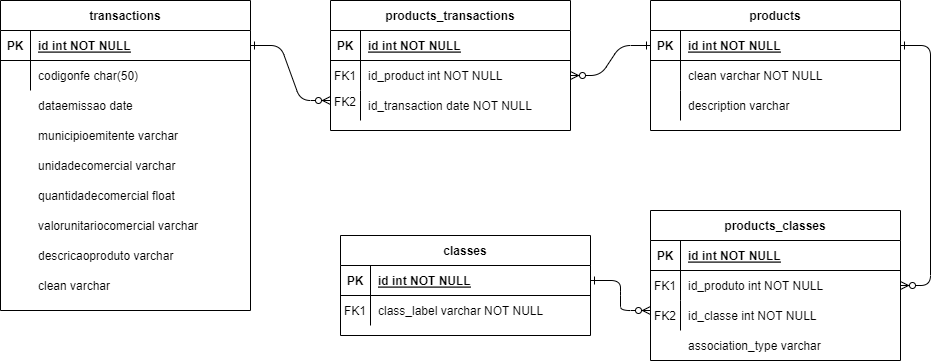

The diagram above was exported from draw.io. Its source (the exported page's mxGraphModel, read from the mxfile embedded in the PNG):
<mxGraphModel dx="1326" dy="561" grid="1" gridSize="10" guides="1" tooltips="1" connect="1" arrows="1" fold="1" page="1" pageScale="1" pageWidth="850" pageHeight="1100" math="0" shadow="0" extFonts="Permanent Marker^https://fonts.googleapis.com/css?family=Permanent+Marker">
  <root>
    <mxCell id="0" />
    <mxCell id="1" parent="0" />
    <mxCell id="C-vyLk0tnHw3VtMMgP7b-1" value="" style="edgeStyle=entityRelationEdgeStyle;endArrow=ERzeroToMany;startArrow=ERone;endFill=1;startFill=0;" parent="1" source="C-vyLk0tnHw3VtMMgP7b-24" edge="1">
      <mxGeometry width="100" height="100" relative="1" as="geometry">
        <mxPoint x="340" y="720" as="sourcePoint" />
        <mxPoint x="440" y="220" as="targetPoint" />
      </mxGeometry>
    </mxCell>
    <mxCell id="C-vyLk0tnHw3VtMMgP7b-12" value="" style="edgeStyle=entityRelationEdgeStyle;endArrow=ERzeroToMany;startArrow=ERone;endFill=1;startFill=0;exitX=0;exitY=0.5;exitDx=0;exitDy=0;entryX=1;entryY=0.5;entryDx=0;entryDy=0;" parent="1" source="C-vyLk0tnHw3VtMMgP7b-14" target="C-vyLk0tnHw3VtMMgP7b-6" edge="1">
      <mxGeometry width="100" height="100" relative="1" as="geometry">
        <mxPoint x="400" y="180" as="sourcePoint" />
        <mxPoint x="730" y="280" as="targetPoint" />
      </mxGeometry>
    </mxCell>
    <mxCell id="C-vyLk0tnHw3VtMMgP7b-2" value="products_transactions" style="shape=table;startSize=30;container=1;collapsible=1;childLayout=tableLayout;fixedRows=1;rowLines=0;fontStyle=1;align=center;resizeLast=1;" parent="1" vertex="1">
      <mxGeometry x="440" y="120" width="240" height="130" as="geometry" />
    </mxCell>
    <mxCell id="C-vyLk0tnHw3VtMMgP7b-3" value="" style="shape=partialRectangle;collapsible=0;dropTarget=0;pointerEvents=0;fillColor=none;points=[[0,0.5],[1,0.5]];portConstraint=eastwest;top=0;left=0;right=0;bottom=1;" parent="C-vyLk0tnHw3VtMMgP7b-2" vertex="1">
      <mxGeometry y="30" width="240" height="30" as="geometry" />
    </mxCell>
    <mxCell id="C-vyLk0tnHw3VtMMgP7b-4" value="PK" style="shape=partialRectangle;overflow=hidden;connectable=0;fillColor=none;top=0;left=0;bottom=0;right=0;fontStyle=1;" parent="C-vyLk0tnHw3VtMMgP7b-3" vertex="1">
      <mxGeometry width="30" height="30" as="geometry">
        <mxRectangle width="30" height="30" as="alternateBounds" />
      </mxGeometry>
    </mxCell>
    <mxCell id="C-vyLk0tnHw3VtMMgP7b-5" value="id int NOT NULL " style="shape=partialRectangle;overflow=hidden;connectable=0;fillColor=none;top=0;left=0;bottom=0;right=0;align=left;spacingLeft=6;fontStyle=5;" parent="C-vyLk0tnHw3VtMMgP7b-3" vertex="1">
      <mxGeometry x="30" width="210" height="30" as="geometry">
        <mxRectangle width="210" height="30" as="alternateBounds" />
      </mxGeometry>
    </mxCell>
    <mxCell id="C-vyLk0tnHw3VtMMgP7b-6" value="" style="shape=partialRectangle;collapsible=0;dropTarget=0;pointerEvents=0;fillColor=none;points=[[0,0.5],[1,0.5]];portConstraint=eastwest;top=0;left=0;right=0;bottom=0;" parent="C-vyLk0tnHw3VtMMgP7b-2" vertex="1">
      <mxGeometry y="60" width="240" height="30" as="geometry" />
    </mxCell>
    <mxCell id="C-vyLk0tnHw3VtMMgP7b-7" value="FK1" style="shape=partialRectangle;overflow=hidden;connectable=0;fillColor=none;top=0;left=0;bottom=0;right=0;" parent="C-vyLk0tnHw3VtMMgP7b-6" vertex="1">
      <mxGeometry width="30" height="30" as="geometry">
        <mxRectangle width="30" height="30" as="alternateBounds" />
      </mxGeometry>
    </mxCell>
    <mxCell id="C-vyLk0tnHw3VtMMgP7b-8" value="id_product int NOT NULL" style="shape=partialRectangle;overflow=hidden;connectable=0;fillColor=none;top=0;left=0;bottom=0;right=0;align=left;spacingLeft=6;" parent="C-vyLk0tnHw3VtMMgP7b-6" vertex="1">
      <mxGeometry x="30" width="210" height="30" as="geometry">
        <mxRectangle width="210" height="30" as="alternateBounds" />
      </mxGeometry>
    </mxCell>
    <mxCell id="C-vyLk0tnHw3VtMMgP7b-9" value="" style="shape=partialRectangle;collapsible=0;dropTarget=0;pointerEvents=0;fillColor=none;points=[[0,0.5],[1,0.5]];portConstraint=eastwest;top=0;left=0;right=0;bottom=0;" parent="C-vyLk0tnHw3VtMMgP7b-2" vertex="1">
      <mxGeometry y="90" width="240" height="30" as="geometry" />
    </mxCell>
    <mxCell id="C-vyLk0tnHw3VtMMgP7b-10" value="" style="shape=partialRectangle;overflow=hidden;connectable=0;fillColor=none;top=0;left=0;bottom=0;right=0;" parent="C-vyLk0tnHw3VtMMgP7b-9" vertex="1">
      <mxGeometry width="30" height="30" as="geometry">
        <mxRectangle width="30" height="30" as="alternateBounds" />
      </mxGeometry>
    </mxCell>
    <mxCell id="C-vyLk0tnHw3VtMMgP7b-11" value="id_transaction date NOT NULL" style="shape=partialRectangle;overflow=hidden;connectable=0;fillColor=none;top=0;left=0;bottom=0;right=0;align=left;spacingLeft=6;" parent="C-vyLk0tnHw3VtMMgP7b-9" vertex="1">
      <mxGeometry x="30" width="210" height="30" as="geometry">
        <mxRectangle width="210" height="30" as="alternateBounds" />
      </mxGeometry>
    </mxCell>
    <mxCell id="C-vyLk0tnHw3VtMMgP7b-13" value="products" style="shape=table;startSize=30;container=1;collapsible=1;childLayout=tableLayout;fixedRows=1;rowLines=0;fontStyle=1;align=center;resizeLast=1;" parent="1" vertex="1">
      <mxGeometry x="760" y="120" width="250" height="130" as="geometry" />
    </mxCell>
    <mxCell id="C-vyLk0tnHw3VtMMgP7b-14" value="" style="shape=partialRectangle;collapsible=0;dropTarget=0;pointerEvents=0;fillColor=none;points=[[0,0.5],[1,0.5]];portConstraint=eastwest;top=0;left=0;right=0;bottom=1;" parent="C-vyLk0tnHw3VtMMgP7b-13" vertex="1">
      <mxGeometry y="30" width="250" height="30" as="geometry" />
    </mxCell>
    <mxCell id="C-vyLk0tnHw3VtMMgP7b-15" value="PK" style="shape=partialRectangle;overflow=hidden;connectable=0;fillColor=none;top=0;left=0;bottom=0;right=0;fontStyle=1;" parent="C-vyLk0tnHw3VtMMgP7b-14" vertex="1">
      <mxGeometry width="30" height="30" as="geometry">
        <mxRectangle width="30" height="30" as="alternateBounds" />
      </mxGeometry>
    </mxCell>
    <mxCell id="C-vyLk0tnHw3VtMMgP7b-16" value="id int NOT NULL " style="shape=partialRectangle;overflow=hidden;connectable=0;fillColor=none;top=0;left=0;bottom=0;right=0;align=left;spacingLeft=6;fontStyle=5;" parent="C-vyLk0tnHw3VtMMgP7b-14" vertex="1">
      <mxGeometry x="30" width="220" height="30" as="geometry">
        <mxRectangle width="220" height="30" as="alternateBounds" />
      </mxGeometry>
    </mxCell>
    <mxCell id="C-vyLk0tnHw3VtMMgP7b-17" value="" style="shape=partialRectangle;collapsible=0;dropTarget=0;pointerEvents=0;fillColor=none;points=[[0,0.5],[1,0.5]];portConstraint=eastwest;top=0;left=0;right=0;bottom=0;" parent="C-vyLk0tnHw3VtMMgP7b-13" vertex="1">
      <mxGeometry y="60" width="250" height="30" as="geometry" />
    </mxCell>
    <mxCell id="C-vyLk0tnHw3VtMMgP7b-18" value="" style="shape=partialRectangle;overflow=hidden;connectable=0;fillColor=none;top=0;left=0;bottom=0;right=0;" parent="C-vyLk0tnHw3VtMMgP7b-17" vertex="1">
      <mxGeometry width="30" height="30" as="geometry">
        <mxRectangle width="30" height="30" as="alternateBounds" />
      </mxGeometry>
    </mxCell>
    <mxCell id="C-vyLk0tnHw3VtMMgP7b-19" value="clean varchar NOT NULL" style="shape=partialRectangle;overflow=hidden;connectable=0;fillColor=none;top=0;left=0;bottom=0;right=0;align=left;spacingLeft=6;" parent="C-vyLk0tnHw3VtMMgP7b-17" vertex="1">
      <mxGeometry x="30" width="220" height="30" as="geometry">
        <mxRectangle width="220" height="30" as="alternateBounds" />
      </mxGeometry>
    </mxCell>
    <mxCell id="C-vyLk0tnHw3VtMMgP7b-20" value="" style="shape=partialRectangle;collapsible=0;dropTarget=0;pointerEvents=0;fillColor=none;points=[[0,0.5],[1,0.5]];portConstraint=eastwest;top=0;left=0;right=0;bottom=0;" parent="C-vyLk0tnHw3VtMMgP7b-13" vertex="1">
      <mxGeometry y="90" width="250" height="30" as="geometry" />
    </mxCell>
    <mxCell id="C-vyLk0tnHw3VtMMgP7b-21" value="" style="shape=partialRectangle;overflow=hidden;connectable=0;fillColor=none;top=0;left=0;bottom=0;right=0;" parent="C-vyLk0tnHw3VtMMgP7b-20" vertex="1">
      <mxGeometry width="30" height="30" as="geometry">
        <mxRectangle width="30" height="30" as="alternateBounds" />
      </mxGeometry>
    </mxCell>
    <mxCell id="C-vyLk0tnHw3VtMMgP7b-22" value="description varchar" style="shape=partialRectangle;overflow=hidden;connectable=0;fillColor=none;top=0;left=0;bottom=0;right=0;align=left;spacingLeft=6;" parent="C-vyLk0tnHw3VtMMgP7b-20" vertex="1">
      <mxGeometry x="30" width="220" height="30" as="geometry">
        <mxRectangle width="220" height="30" as="alternateBounds" />
      </mxGeometry>
    </mxCell>
    <mxCell id="C-vyLk0tnHw3VtMMgP7b-23" value="transactions" style="shape=table;startSize=30;container=1;collapsible=1;childLayout=tableLayout;fixedRows=1;rowLines=0;fontStyle=1;align=center;resizeLast=1;" parent="1" vertex="1">
      <mxGeometry x="110" y="120" width="250" height="310" as="geometry" />
    </mxCell>
    <mxCell id="C-vyLk0tnHw3VtMMgP7b-24" value="" style="shape=partialRectangle;collapsible=0;dropTarget=0;pointerEvents=0;fillColor=none;points=[[0,0.5],[1,0.5]];portConstraint=eastwest;top=0;left=0;right=0;bottom=1;" parent="C-vyLk0tnHw3VtMMgP7b-23" vertex="1">
      <mxGeometry y="30" width="250" height="30" as="geometry" />
    </mxCell>
    <mxCell id="C-vyLk0tnHw3VtMMgP7b-25" value="PK" style="shape=partialRectangle;overflow=hidden;connectable=0;fillColor=none;top=0;left=0;bottom=0;right=0;fontStyle=1;" parent="C-vyLk0tnHw3VtMMgP7b-24" vertex="1">
      <mxGeometry width="30" height="30" as="geometry">
        <mxRectangle width="30" height="30" as="alternateBounds" />
      </mxGeometry>
    </mxCell>
    <mxCell id="C-vyLk0tnHw3VtMMgP7b-26" value="id int NOT NULL " style="shape=partialRectangle;overflow=hidden;connectable=0;fillColor=none;top=0;left=0;bottom=0;right=0;align=left;spacingLeft=6;fontStyle=5;" parent="C-vyLk0tnHw3VtMMgP7b-24" vertex="1">
      <mxGeometry x="30" width="220" height="30" as="geometry">
        <mxRectangle width="220" height="30" as="alternateBounds" />
      </mxGeometry>
    </mxCell>
    <mxCell id="C-vyLk0tnHw3VtMMgP7b-27" value="" style="shape=partialRectangle;collapsible=0;dropTarget=0;pointerEvents=0;fillColor=none;points=[[0,0.5],[1,0.5]];portConstraint=eastwest;top=0;left=0;right=0;bottom=0;" parent="C-vyLk0tnHw3VtMMgP7b-23" vertex="1">
      <mxGeometry y="60" width="250" height="30" as="geometry" />
    </mxCell>
    <mxCell id="C-vyLk0tnHw3VtMMgP7b-28" value="" style="shape=partialRectangle;overflow=hidden;connectable=0;fillColor=none;top=0;left=0;bottom=0;right=0;" parent="C-vyLk0tnHw3VtMMgP7b-27" vertex="1">
      <mxGeometry width="30" height="30" as="geometry">
        <mxRectangle width="30" height="30" as="alternateBounds" />
      </mxGeometry>
    </mxCell>
    <mxCell id="C-vyLk0tnHw3VtMMgP7b-29" value="codigonfe char(50)" style="shape=partialRectangle;overflow=hidden;connectable=0;fillColor=none;top=0;left=0;bottom=0;right=0;align=left;spacingLeft=6;" parent="C-vyLk0tnHw3VtMMgP7b-27" vertex="1">
      <mxGeometry x="30" width="220" height="30" as="geometry">
        <mxRectangle width="220" height="30" as="alternateBounds" />
      </mxGeometry>
    </mxCell>
    <mxCell id="WU8OWHJVHee1xs9A45Jr-1" value="products_classes" style="shape=table;startSize=30;container=1;collapsible=1;childLayout=tableLayout;fixedRows=1;rowLines=0;fontStyle=1;align=center;resizeLast=1;" vertex="1" parent="1">
      <mxGeometry x="760" y="330" width="250" height="150" as="geometry" />
    </mxCell>
    <mxCell id="WU8OWHJVHee1xs9A45Jr-2" value="" style="shape=partialRectangle;collapsible=0;dropTarget=0;pointerEvents=0;fillColor=none;points=[[0,0.5],[1,0.5]];portConstraint=eastwest;top=0;left=0;right=0;bottom=1;" vertex="1" parent="WU8OWHJVHee1xs9A45Jr-1">
      <mxGeometry y="30" width="250" height="30" as="geometry" />
    </mxCell>
    <mxCell id="WU8OWHJVHee1xs9A45Jr-3" value="PK" style="shape=partialRectangle;overflow=hidden;connectable=0;fillColor=none;top=0;left=0;bottom=0;right=0;fontStyle=1;" vertex="1" parent="WU8OWHJVHee1xs9A45Jr-2">
      <mxGeometry width="30" height="30" as="geometry">
        <mxRectangle width="30" height="30" as="alternateBounds" />
      </mxGeometry>
    </mxCell>
    <mxCell id="WU8OWHJVHee1xs9A45Jr-4" value="id int NOT NULL " style="shape=partialRectangle;overflow=hidden;connectable=0;fillColor=none;top=0;left=0;bottom=0;right=0;align=left;spacingLeft=6;fontStyle=5;" vertex="1" parent="WU8OWHJVHee1xs9A45Jr-2">
      <mxGeometry x="30" width="220" height="30" as="geometry">
        <mxRectangle width="220" height="30" as="alternateBounds" />
      </mxGeometry>
    </mxCell>
    <mxCell id="WU8OWHJVHee1xs9A45Jr-5" value="" style="shape=partialRectangle;collapsible=0;dropTarget=0;pointerEvents=0;fillColor=none;points=[[0,0.5],[1,0.5]];portConstraint=eastwest;top=0;left=0;right=0;bottom=0;" vertex="1" parent="WU8OWHJVHee1xs9A45Jr-1">
      <mxGeometry y="60" width="250" height="30" as="geometry" />
    </mxCell>
    <mxCell id="WU8OWHJVHee1xs9A45Jr-6" value="FK1" style="shape=partialRectangle;overflow=hidden;connectable=0;fillColor=none;top=0;left=0;bottom=0;right=0;" vertex="1" parent="WU8OWHJVHee1xs9A45Jr-5">
      <mxGeometry width="30" height="30" as="geometry">
        <mxRectangle width="30" height="30" as="alternateBounds" />
      </mxGeometry>
    </mxCell>
    <mxCell id="WU8OWHJVHee1xs9A45Jr-7" value="id_produto int NOT NULL" style="shape=partialRectangle;overflow=hidden;connectable=0;fillColor=none;top=0;left=0;bottom=0;right=0;align=left;spacingLeft=6;" vertex="1" parent="WU8OWHJVHee1xs9A45Jr-5">
      <mxGeometry x="30" width="220" height="30" as="geometry">
        <mxRectangle width="220" height="30" as="alternateBounds" />
      </mxGeometry>
    </mxCell>
    <mxCell id="WU8OWHJVHee1xs9A45Jr-8" value="" style="shape=partialRectangle;collapsible=0;dropTarget=0;pointerEvents=0;fillColor=none;points=[[0,0.5],[1,0.5]];portConstraint=eastwest;top=0;left=0;right=0;bottom=0;" vertex="1" parent="WU8OWHJVHee1xs9A45Jr-1">
      <mxGeometry y="90" width="250" height="30" as="geometry" />
    </mxCell>
    <mxCell id="WU8OWHJVHee1xs9A45Jr-9" value="" style="shape=partialRectangle;overflow=hidden;connectable=0;fillColor=none;top=0;left=0;bottom=0;right=0;" vertex="1" parent="WU8OWHJVHee1xs9A45Jr-8">
      <mxGeometry width="30" height="30" as="geometry">
        <mxRectangle width="30" height="30" as="alternateBounds" />
      </mxGeometry>
    </mxCell>
    <mxCell id="WU8OWHJVHee1xs9A45Jr-10" value="id_classe int NOT NULL" style="shape=partialRectangle;overflow=hidden;connectable=0;fillColor=none;top=0;left=0;bottom=0;right=0;align=left;spacingLeft=6;" vertex="1" parent="WU8OWHJVHee1xs9A45Jr-8">
      <mxGeometry x="30" width="220" height="30" as="geometry">
        <mxRectangle width="220" height="30" as="alternateBounds" />
      </mxGeometry>
    </mxCell>
    <mxCell id="WU8OWHJVHee1xs9A45Jr-11" value="classes" style="shape=table;startSize=30;container=1;collapsible=1;childLayout=tableLayout;fixedRows=1;rowLines=0;fontStyle=1;align=center;resizeLast=1;" vertex="1" parent="1">
      <mxGeometry x="450" y="355" width="250" height="100" as="geometry" />
    </mxCell>
    <mxCell id="WU8OWHJVHee1xs9A45Jr-12" value="" style="shape=partialRectangle;collapsible=0;dropTarget=0;pointerEvents=0;fillColor=none;points=[[0,0.5],[1,0.5]];portConstraint=eastwest;top=0;left=0;right=0;bottom=1;" vertex="1" parent="WU8OWHJVHee1xs9A45Jr-11">
      <mxGeometry y="30" width="250" height="30" as="geometry" />
    </mxCell>
    <mxCell id="WU8OWHJVHee1xs9A45Jr-13" value="PK" style="shape=partialRectangle;overflow=hidden;connectable=0;fillColor=none;top=0;left=0;bottom=0;right=0;fontStyle=1;" vertex="1" parent="WU8OWHJVHee1xs9A45Jr-12">
      <mxGeometry width="30" height="30" as="geometry">
        <mxRectangle width="30" height="30" as="alternateBounds" />
      </mxGeometry>
    </mxCell>
    <mxCell id="WU8OWHJVHee1xs9A45Jr-14" value="id int NOT NULL " style="shape=partialRectangle;overflow=hidden;connectable=0;fillColor=none;top=0;left=0;bottom=0;right=0;align=left;spacingLeft=6;fontStyle=5;" vertex="1" parent="WU8OWHJVHee1xs9A45Jr-12">
      <mxGeometry x="30" width="220" height="30" as="geometry">
        <mxRectangle width="220" height="30" as="alternateBounds" />
      </mxGeometry>
    </mxCell>
    <mxCell id="WU8OWHJVHee1xs9A45Jr-15" value="" style="shape=partialRectangle;collapsible=0;dropTarget=0;pointerEvents=0;fillColor=none;points=[[0,0.5],[1,0.5]];portConstraint=eastwest;top=0;left=0;right=0;bottom=0;" vertex="1" parent="WU8OWHJVHee1xs9A45Jr-11">
      <mxGeometry y="60" width="250" height="30" as="geometry" />
    </mxCell>
    <mxCell id="WU8OWHJVHee1xs9A45Jr-16" value="FK1" style="shape=partialRectangle;overflow=hidden;connectable=0;fillColor=none;top=0;left=0;bottom=0;right=0;" vertex="1" parent="WU8OWHJVHee1xs9A45Jr-15">
      <mxGeometry width="30" height="30" as="geometry">
        <mxRectangle width="30" height="30" as="alternateBounds" />
      </mxGeometry>
    </mxCell>
    <mxCell id="WU8OWHJVHee1xs9A45Jr-17" value="class_label varchar NOT NULL" style="shape=partialRectangle;overflow=hidden;connectable=0;fillColor=none;top=0;left=0;bottom=0;right=0;align=left;spacingLeft=6;" vertex="1" parent="WU8OWHJVHee1xs9A45Jr-15">
      <mxGeometry x="30" width="220" height="30" as="geometry">
        <mxRectangle width="220" height="30" as="alternateBounds" />
      </mxGeometry>
    </mxCell>
    <mxCell id="WU8OWHJVHee1xs9A45Jr-31" value="" style="shape=partialRectangle;collapsible=0;dropTarget=0;pointerEvents=0;fillColor=none;points=[[0,0.5],[1,0.5]];portConstraint=eastwest;top=0;left=0;right=0;bottom=0;" vertex="1" parent="1">
      <mxGeometry x="110" y="210" width="250" height="30" as="geometry" />
    </mxCell>
    <mxCell id="WU8OWHJVHee1xs9A45Jr-32" value="" style="shape=partialRectangle;overflow=hidden;connectable=0;fillColor=none;top=0;left=0;bottom=0;right=0;" vertex="1" parent="WU8OWHJVHee1xs9A45Jr-31">
      <mxGeometry width="30" height="30" as="geometry">
        <mxRectangle width="30" height="30" as="alternateBounds" />
      </mxGeometry>
    </mxCell>
    <mxCell id="WU8OWHJVHee1xs9A45Jr-33" value="dataemissao date" style="shape=partialRectangle;overflow=hidden;connectable=0;fillColor=none;top=0;left=0;bottom=0;right=0;align=left;spacingLeft=6;" vertex="1" parent="WU8OWHJVHee1xs9A45Jr-31">
      <mxGeometry x="30" width="220" height="30" as="geometry">
        <mxRectangle width="220" height="30" as="alternateBounds" />
      </mxGeometry>
    </mxCell>
    <mxCell id="WU8OWHJVHee1xs9A45Jr-34" value="" style="shape=partialRectangle;collapsible=0;dropTarget=0;pointerEvents=0;fillColor=none;points=[[0,0.5],[1,0.5]];portConstraint=eastwest;top=0;left=0;right=0;bottom=0;" vertex="1" parent="1">
      <mxGeometry x="110" y="240" width="250" height="30" as="geometry" />
    </mxCell>
    <mxCell id="WU8OWHJVHee1xs9A45Jr-35" value="" style="shape=partialRectangle;overflow=hidden;connectable=0;fillColor=none;top=0;left=0;bottom=0;right=0;" vertex="1" parent="WU8OWHJVHee1xs9A45Jr-34">
      <mxGeometry width="30" height="30" as="geometry">
        <mxRectangle width="30" height="30" as="alternateBounds" />
      </mxGeometry>
    </mxCell>
    <mxCell id="WU8OWHJVHee1xs9A45Jr-36" value="municipioemitente varchar" style="shape=partialRectangle;overflow=hidden;connectable=0;fillColor=none;top=0;left=0;bottom=0;right=0;align=left;spacingLeft=6;" vertex="1" parent="WU8OWHJVHee1xs9A45Jr-34">
      <mxGeometry x="30" width="220" height="30" as="geometry">
        <mxRectangle width="220" height="30" as="alternateBounds" />
      </mxGeometry>
    </mxCell>
    <mxCell id="WU8OWHJVHee1xs9A45Jr-37" value="" style="shape=partialRectangle;collapsible=0;dropTarget=0;pointerEvents=0;fillColor=none;points=[[0,0.5],[1,0.5]];portConstraint=eastwest;top=0;left=0;right=0;bottom=0;" vertex="1" parent="1">
      <mxGeometry x="110" y="270" width="250" height="30" as="geometry" />
    </mxCell>
    <mxCell id="WU8OWHJVHee1xs9A45Jr-38" value="" style="shape=partialRectangle;overflow=hidden;connectable=0;fillColor=none;top=0;left=0;bottom=0;right=0;" vertex="1" parent="WU8OWHJVHee1xs9A45Jr-37">
      <mxGeometry width="30" height="30" as="geometry">
        <mxRectangle width="30" height="30" as="alternateBounds" />
      </mxGeometry>
    </mxCell>
    <mxCell id="WU8OWHJVHee1xs9A45Jr-39" value="unidadecomercial varchar" style="shape=partialRectangle;overflow=hidden;connectable=0;fillColor=none;top=0;left=0;bottom=0;right=0;align=left;spacingLeft=6;" vertex="1" parent="WU8OWHJVHee1xs9A45Jr-37">
      <mxGeometry x="30" width="220" height="30" as="geometry">
        <mxRectangle width="220" height="30" as="alternateBounds" />
      </mxGeometry>
    </mxCell>
    <mxCell id="WU8OWHJVHee1xs9A45Jr-40" value="" style="shape=partialRectangle;collapsible=0;dropTarget=0;pointerEvents=0;fillColor=none;points=[[0,0.5],[1,0.5]];portConstraint=eastwest;top=0;left=0;right=0;bottom=0;" vertex="1" parent="1">
      <mxGeometry x="110" y="300" width="250" height="30" as="geometry" />
    </mxCell>
    <mxCell id="WU8OWHJVHee1xs9A45Jr-41" value="" style="shape=partialRectangle;overflow=hidden;connectable=0;fillColor=none;top=0;left=0;bottom=0;right=0;" vertex="1" parent="WU8OWHJVHee1xs9A45Jr-40">
      <mxGeometry width="30" height="30" as="geometry">
        <mxRectangle width="30" height="30" as="alternateBounds" />
      </mxGeometry>
    </mxCell>
    <mxCell id="WU8OWHJVHee1xs9A45Jr-42" value="quantidadecomercial float" style="shape=partialRectangle;overflow=hidden;connectable=0;fillColor=none;top=0;left=0;bottom=0;right=0;align=left;spacingLeft=6;" vertex="1" parent="WU8OWHJVHee1xs9A45Jr-40">
      <mxGeometry x="30" width="220" height="30" as="geometry">
        <mxRectangle width="220" height="30" as="alternateBounds" />
      </mxGeometry>
    </mxCell>
    <mxCell id="WU8OWHJVHee1xs9A45Jr-43" value="" style="shape=partialRectangle;collapsible=0;dropTarget=0;pointerEvents=0;fillColor=none;points=[[0,0.5],[1,0.5]];portConstraint=eastwest;top=0;left=0;right=0;bottom=0;" vertex="1" parent="1">
      <mxGeometry x="110" y="330" width="250" height="30" as="geometry" />
    </mxCell>
    <mxCell id="WU8OWHJVHee1xs9A45Jr-44" value="" style="shape=partialRectangle;overflow=hidden;connectable=0;fillColor=none;top=0;left=0;bottom=0;right=0;" vertex="1" parent="WU8OWHJVHee1xs9A45Jr-43">
      <mxGeometry width="30" height="30" as="geometry">
        <mxRectangle width="30" height="30" as="alternateBounds" />
      </mxGeometry>
    </mxCell>
    <mxCell id="WU8OWHJVHee1xs9A45Jr-45" value="valorunitariocomercial varchar" style="shape=partialRectangle;overflow=hidden;connectable=0;fillColor=none;top=0;left=0;bottom=0;right=0;align=left;spacingLeft=6;" vertex="1" parent="WU8OWHJVHee1xs9A45Jr-43">
      <mxGeometry x="30" width="220" height="30" as="geometry">
        <mxRectangle width="220" height="30" as="alternateBounds" />
      </mxGeometry>
    </mxCell>
    <mxCell id="WU8OWHJVHee1xs9A45Jr-46" value="" style="shape=partialRectangle;collapsible=0;dropTarget=0;pointerEvents=0;fillColor=none;points=[[0,0.5],[1,0.5]];portConstraint=eastwest;top=0;left=0;right=0;bottom=0;" vertex="1" parent="1">
      <mxGeometry x="110" y="360" width="250" height="30" as="geometry" />
    </mxCell>
    <mxCell id="WU8OWHJVHee1xs9A45Jr-47" value="" style="shape=partialRectangle;overflow=hidden;connectable=0;fillColor=none;top=0;left=0;bottom=0;right=0;" vertex="1" parent="WU8OWHJVHee1xs9A45Jr-46">
      <mxGeometry width="30" height="30" as="geometry">
        <mxRectangle width="30" height="30" as="alternateBounds" />
      </mxGeometry>
    </mxCell>
    <mxCell id="WU8OWHJVHee1xs9A45Jr-48" value="descricaoproduto varchar" style="shape=partialRectangle;overflow=hidden;connectable=0;fillColor=none;top=0;left=0;bottom=0;right=0;align=left;spacingLeft=6;" vertex="1" parent="WU8OWHJVHee1xs9A45Jr-46">
      <mxGeometry x="30" width="220" height="30" as="geometry">
        <mxRectangle width="220" height="30" as="alternateBounds" />
      </mxGeometry>
    </mxCell>
    <mxCell id="WU8OWHJVHee1xs9A45Jr-49" value="" style="shape=partialRectangle;collapsible=0;dropTarget=0;pointerEvents=0;fillColor=none;points=[[0,0.5],[1,0.5]];portConstraint=eastwest;top=0;left=0;right=0;bottom=0;" vertex="1" parent="1">
      <mxGeometry x="110" y="390" width="250" height="30" as="geometry" />
    </mxCell>
    <mxCell id="WU8OWHJVHee1xs9A45Jr-50" value="" style="shape=partialRectangle;overflow=hidden;connectable=0;fillColor=none;top=0;left=0;bottom=0;right=0;" vertex="1" parent="WU8OWHJVHee1xs9A45Jr-49">
      <mxGeometry width="30" height="30" as="geometry">
        <mxRectangle width="30" height="30" as="alternateBounds" />
      </mxGeometry>
    </mxCell>
    <mxCell id="WU8OWHJVHee1xs9A45Jr-51" value="clean varchar" style="shape=partialRectangle;overflow=hidden;connectable=0;fillColor=none;top=0;left=0;bottom=0;right=0;align=left;spacingLeft=6;" vertex="1" parent="WU8OWHJVHee1xs9A45Jr-49">
      <mxGeometry x="30" width="220" height="30" as="geometry">
        <mxRectangle width="220" height="30" as="alternateBounds" />
      </mxGeometry>
    </mxCell>
    <mxCell id="WU8OWHJVHee1xs9A45Jr-52" value="FK2" style="shape=partialRectangle;overflow=hidden;connectable=0;fillColor=none;top=0;left=0;bottom=0;right=0;" vertex="1" parent="1">
      <mxGeometry x="440" y="206" width="30" height="30" as="geometry">
        <mxRectangle width="30" height="30" as="alternateBounds" />
      </mxGeometry>
    </mxCell>
    <mxCell id="WU8OWHJVHee1xs9A45Jr-54" value="association_type varchar" style="shape=partialRectangle;overflow=hidden;connectable=0;fillColor=none;top=0;left=0;bottom=0;right=0;align=left;spacingLeft=6;" vertex="1" parent="1">
      <mxGeometry x="790" y="450" width="220" height="30" as="geometry">
        <mxRectangle width="220" height="30" as="alternateBounds" />
      </mxGeometry>
    </mxCell>
    <mxCell id="WU8OWHJVHee1xs9A45Jr-56" value="FK2" style="shape=partialRectangle;overflow=hidden;connectable=0;fillColor=none;top=0;left=0;bottom=0;right=0;" vertex="1" parent="1">
      <mxGeometry x="760" y="420" width="30" height="30" as="geometry">
        <mxRectangle width="30" height="30" as="alternateBounds" />
      </mxGeometry>
    </mxCell>
    <mxCell id="WU8OWHJVHee1xs9A45Jr-57" value="" style="edgeStyle=entityRelationEdgeStyle;endArrow=ERzeroToMany;startArrow=ERone;endFill=1;startFill=0;exitX=1;exitY=0.5;exitDx=0;exitDy=0;entryX=1;entryY=0.5;entryDx=0;entryDy=0;" edge="1" parent="1" source="C-vyLk0tnHw3VtMMgP7b-14" target="WU8OWHJVHee1xs9A45Jr-5">
      <mxGeometry width="100" height="100" relative="1" as="geometry">
        <mxPoint x="1120" y="350" as="sourcePoint" />
        <mxPoint x="1040" y="380" as="targetPoint" />
      </mxGeometry>
    </mxCell>
    <mxCell id="WU8OWHJVHee1xs9A45Jr-58" value="" style="edgeStyle=entityRelationEdgeStyle;endArrow=ERzeroToMany;startArrow=ERone;endFill=1;startFill=0;exitX=1;exitY=0.5;exitDx=0;exitDy=0;" edge="1" parent="1" source="WU8OWHJVHee1xs9A45Jr-12">
      <mxGeometry width="100" height="100" relative="1" as="geometry">
        <mxPoint x="750" y="280" as="sourcePoint" />
        <mxPoint x="760" y="430" as="targetPoint" />
      </mxGeometry>
    </mxCell>
  </root>
</mxGraphModel>